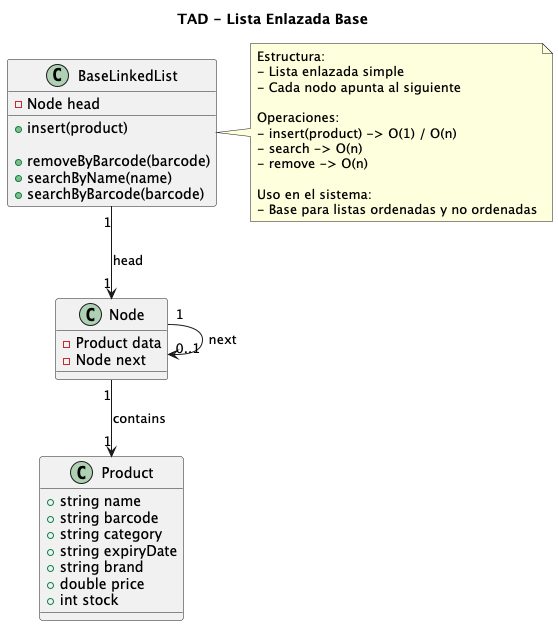

The diagram above was rendered by PlantUML. Its source (embedded in the PNG):
@startuml

title TAD - Lista Enlazada Base

class BaseLinkedList {
  -Node head
  +insert(product)

  +removeByBarcode(barcode)
  +searchByName(name)
  +searchByBarcode(barcode)
}

class Node {
  -Product data
  -Node next
}

class Product {
  +string name
  +string barcode
  +string category
  +string expiryDate
  +string brand
  +double price
  +int stock
}

BaseLinkedList "1" --> "1" Node : head
Node "1" --> "1" Product : contains
Node "1" --> "0..1" Node : next

note right of BaseLinkedList
Estructura:
- Lista enlazada simple
- Cada nodo apunta al siguiente

Operaciones:
- insert(product) -> O(1) / O(n)
- search -> O(n)
- remove -> O(n)

Uso en el sistema:
- Base para listas ordenadas y no ordenadas
end note

@enduml